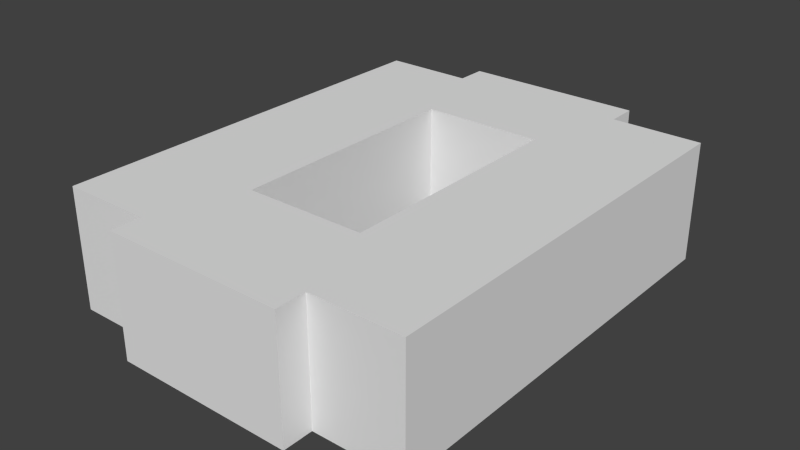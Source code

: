 # Source: busxcvr.blend  (saved by Blender 2.67.0; exported with 4.5.12 LTS)
import bpy
from mathutils import Matrix  # noqa: F401  (used for matrix-valued properties, if any)

bpy.ops.wm.read_factory_settings(use_empty=True)
scene = bpy.context.scene
scene.name = 'Scene'

# ---- collections
col_collection_1 = bpy.data.collections.new('Collection 1'); scene.collection.children.link(col_collection_1)

# ---- materials (node trees are filled in below, after node groups)
mat_material = bpy.data.materials.new('Material')
mat_material.alpha_threshold = 0.0
mat_material.use_transparent_shadow = False
mat_material.roughness = 0.5
mat_material.line_color = (0.0, 0.0, 0.0, 1.0)

# ---- material node trees

# ---- world
world_world = bpy.data.worlds.new('World'); scene.world = world_world
world_world.color = (0.05088, 0.05088, 0.05088)
world_world.use_sun_shadow = False
world_world.sun_shadow_jitter_overblur = 0.0
world_world.cycles.sampling_method = 'MANUAL'
world_world.cycles.sample_map_resolution = 256

# ---- meshes
me_bus = bpy.data.meshes.new('bus')
me_bus.from_pydata([(-0.875, 0.75, -0.5), (-0.875, -0.75, -0.5), (0.875, 0.75, -0.5), (-0.4998, -0.25, -1.0), (0.4998, -0.25, -1.0), (-0.4998, 0.25, -1.0), (0.4998, 0.25, -1.0), (-0.4998, -0.25, -0.5), (0.4998, -0.25, -0.5), (-0.4998, 0.25, -0.5), (0.4998, 0.25, -0.5), (0.875, -0.75, -0.5), (0.875, -0.375, -1.0), (0.875, -0.375, -0.5), (0.875, 0.75, -1.0), (-0.875, -0.75, -1.0), (-0.875, 0.75, -1.0), (0.875, -0.75, -1.0), (-0.875, -0.375, -1.0), (-1.0, -0.375, -1.0), (-1.0, 0.375, -1.0), (-0.875, 0.375, -1.0), (-0.875, -0.375, -0.5), (-1.0, -0.375, -0.5), (-1.0, 0.375, -0.5), (-0.875, 0.375, -0.5), (1.0, -0.375, -1.0), (0.875, 0.375, -1.0), (1.0, 0.375, -1.0), (1.0, -0.375, -0.5), (0.875, 0.375, -0.5), (1.0, 0.375, -0.5), (0.875, 5.364e-07, -0.5), (0.875, 5.364e-07, -1.0), (-0.875, -5.364e-07, -0.5), (-0.875, -5.364e-07, -1.0)], [], [(1, 7, 9, 0), (2, 0, 9, 10), (5, 9, 7, 3), (9, 5, 6, 10), (10, 6, 4, 8), (3, 7, 8, 4), (22, 23, 19, 18), (23, 24, 20, 19), (24, 25, 21, 20), (25, 24, 23, 22), (30, 31, 28, 27), (31, 29, 26, 28), (29, 13, 12, 26), (31, 30, 13, 29), (11, 17, 33, 32), (7, 1, 11, 8), (11, 2, 10, 8), (34, 0, 16, 35), (0, 2, 14, 16), (15, 17, 11, 1), (2, 32, 33, 14), (35, 15, 1, 34)])
_uv = me_bus.uv_layers.new(name='UVMap')
_uv.uv.foreach_set('vector', [0.5, 0.3438, 0.375, 0.4375, 0.25, 0.4375, 0.125, 0.3438, 0.125, 0.7812, 0.125, 0.3438, 0.25, 0.4375, 0.25, 0.6875, 0.25, 0.5625, 0.25, 0.4375, 0.375, 0.4375, 0.375, 0.5625, 0.5, 0.6875, 0.625, 0.6875, 0.625, 0.4375, 0.5, 0.4375, 0.375, 0.6875, 0.375, 0.5625, 0.25, 0.5625, 0.25, 0.6875, 0.0, 0.6875, 0.125, 0.6875, 0.125, 0.4375, 0.0, 0.4375, 0.5, 0.2812, 0.5, 0.25, 0.625, 0.25, 0.625, 0.2812, 0.4062, 0.2812, 0.2188, 0.2812, 0.2188, 0.1562, 0.4062, 0.1562, 0.125, 0.25, 0.125, 0.2812, 0.0, 0.2812, 0.0, 0.25, 0.2188, 0.3438, 0.2188, 0.3125, 0.4062, 0.3125, 0.4062, 0.3438, 0.125, 0.8438, 0.125, 0.875, 0.0, 0.875, 0.0, 0.8438, 0.2188, 0.8438, 0.4062, 0.8438, 0.4062, 0.9688, 0.2188, 0.9688, 0.5, 0.875, 0.5, 0.8438, 0.625, 0.8438, 0.625, 0.875, 0.2188, 0.8125, 0.2188, 0.7812, 0.4062, 0.7812, 0.4062, 0.8125, 0.5, 0.25, 0.625, 0.25, 0.625, 0.4375, 0.5, 0.4375, 0.375, 0.4375, 0.5, 0.3438, 0.5, 0.7812, 0.375, 0.6875, 0.5, 0.7812, 0.125, 0.7812, 0.25, 0.6875, 0.375, 0.6875, 0.125, 0.6875, 0.125, 0.875, 0.0, 0.875, 0.0, 0.6875, 0.125, 0.7812, 0.125, 0.3438, 0.0, 0.3438, 0.0, 0.7812, 0.625, 0.3438, 0.625, 0.7812, 0.5, 0.7812, 0.5, 0.3438, 0.125, 0.25, 0.125, 0.4375, 0.0, 0.4375, 0.0, 0.25, 0.625, 0.6875, 0.625, 0.875, 0.5, 0.875, 0.5, 0.6875])
me_bus.materials.append(mat_material)
me_bus.use_remesh_preserve_volume = False
me_bus.use_remesh_preserve_attributes = False
me_bus.use_mirror_vertex_groups = False
me_bus.update()

# ---- objects
ob_bus = bpy.data.objects.new('bus', me_bus)

# ---- transforms, parenting, visibility, modifiers, constraints
ob_bus.location = (0.0, 0.0, 0.5)
ob_bus.rotation_euler = (0.0, 0.0, -1.571)
ob_bus.scale = (0.5, 0.5, 0.5)
ob_bus.lineart.crease_threshold = 0.0

# ---- collection membership
col_collection_1.objects.link(ob_bus)

# ---- scene / render settings (as saved in the file)
scene.frame_start = 1; scene.frame_end = 250; scene.frame_set(197)
scene.render.engine = 'BLENDER_EEVEE_NEXT'
scene.render.image_settings.color_mode = 'RGB'
scene.render.image_settings.compression = 90
scene.render.resolution_percentage = 50
scene.render.dither_intensity = 0.0
scene.cycles.use_denoising = False
scene.cycles.samples = 10
scene.cycles.sampling_pattern = 'TABULATED_SOBOL'
scene.cycles.light_sampling_threshold = 0.0
scene.cycles.use_adaptive_sampling = False
scene.cycles.use_light_tree = False
scene.cycles.blur_glossy = 0.0
scene.cycles.volume_bounces = 1
scene.cycles.pixel_filter_type = 'GAUSSIAN'
scene.cycles.sample_clamp_indirect = 0.0
scene.view_settings.view_transform = 'Standard'
bpy.context.view_layer.update()

# ---- added for rendering (the .blend has no active camera and no usable light): camera, sun
cam_auto = bpy.data.cameras.new('AutoCamera')
cam_auto.lens = 50.0
cam_auto.sensor_width = 36.0
cam_auto.clip_end = 1000.0
ob_auto_camera = bpy.data.objects.new('AutoCamera', cam_auto)
scene.collection.objects.link(ob_auto_camera)
ob_auto_camera.location = (1.17958, -1.4155, 1.06866)
ob_auto_camera.rotation_euler = (1.09748, -7.21219e-08, 0.694738)
scene.camera = ob_auto_camera
light_auto_sun = bpy.data.lights.new('AutoSun', 'SUN')
light_auto_sun.energy = 3.0
light_auto_sun.angle = 0.0523599
ob_auto_sun = bpy.data.objects.new('AutoSun', light_auto_sun)
scene.collection.objects.link(ob_auto_sun)
ob_auto_sun.rotation_euler = (0.872665, 0.174533, 0.523599)
bpy.context.view_layer.update()
